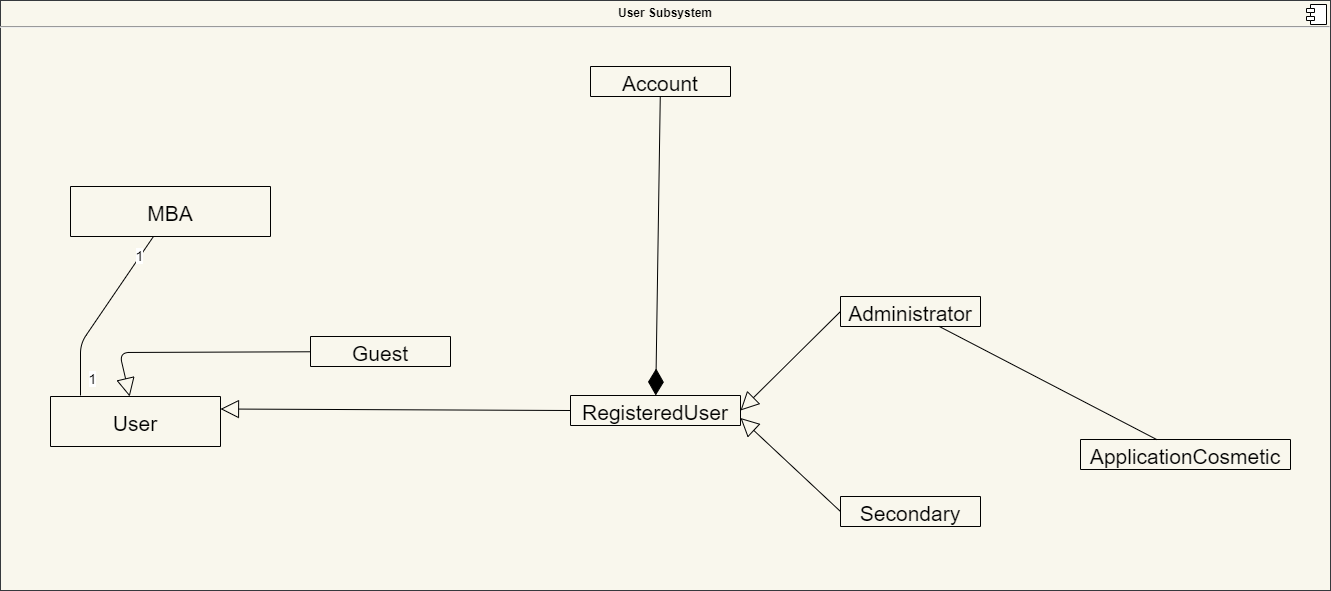

The diagram above was exported from draw.io. Its source (the exported page's mxGraphModel, read from the mxfile embedded in the PNG):
<mxGraphModel dx="3346" dy="-5246" grid="1" gridSize="10" guides="1" tooltips="1" connect="1" arrows="1" fold="1" page="1" pageScale="1" pageWidth="850" pageHeight="1100" math="0" shadow="0">
  <root>
    <mxCell id="PBiCdum0i67mXM64gM3Q-0" />
    <mxCell id="PBiCdum0i67mXM64gM3Q-1" parent="PBiCdum0i67mXM64gM3Q-0" />
    <mxCell id="PyhD2ZzdUk32mwaxzOQ7-2" value="&lt;p style=&quot;margin: 0px ; margin-top: 6px ; text-align: center&quot;&gt;&lt;b&gt;User Subsystem&lt;/b&gt;&lt;/p&gt;&lt;hr&gt;&lt;p style=&quot;margin: 0px ; margin-left: 8px&quot;&gt;&lt;br&gt;&lt;/p&gt;" style="align=left;overflow=fill;html=1;dropTarget=0;fillColor=#f9f7ed;strokeColor=#36393d;" vertex="1" parent="PBiCdum0i67mXM64gM3Q-1">
      <mxGeometry x="-610" y="6880" width="1330" height="590" as="geometry" />
    </mxCell>
    <mxCell id="PyhD2ZzdUk32mwaxzOQ7-3" value="" style="shape=component;jettyWidth=8;jettyHeight=4;" vertex="1" parent="PyhD2ZzdUk32mwaxzOQ7-2">
      <mxGeometry x="1" width="20" height="20" relative="1" as="geometry">
        <mxPoint x="-24" y="4" as="offset" />
      </mxGeometry>
    </mxCell>
    <mxCell id="PyhD2ZzdUk32mwaxzOQ7-12" value="User" style="swimlane;fontStyle=0;childLayout=stackLayout;horizontal=1;startSize=50;fillColor=none;horizontalStack=0;resizeParent=1;resizeParentMax=0;resizeLast=0;collapsible=1;marginBottom=0;fontSize=21;swimlaneLine=1;" collapsed="1" vertex="1" parent="PBiCdum0i67mXM64gM3Q-1">
      <mxGeometry x="-560" y="7276" width="170" height="50" as="geometry">
        <mxRectangle x="2810" y="8210" width="140" height="52" as="alternateBounds" />
      </mxGeometry>
    </mxCell>
    <mxCell id="PyhD2ZzdUk32mwaxzOQ7-13" value="Account" style="swimlane;fontStyle=0;childLayout=stackLayout;horizontal=1;startSize=30;fillColor=none;horizontalStack=0;resizeParent=1;resizeParentMax=0;resizeLast=0;collapsible=1;marginBottom=0;fontSize=21;swimlaneLine=1;glass=0;container=0;swimlaneFillColor=none;" collapsed="1" vertex="1" parent="PBiCdum0i67mXM64gM3Q-1">
      <mxGeometry x="-20" y="6946" width="140" height="30" as="geometry">
        <mxRectangle x="510" y="7220" width="140" height="220" as="alternateBounds" />
      </mxGeometry>
    </mxCell>
    <mxCell id="PyhD2ZzdUk32mwaxzOQ7-14" value="name" style="text;strokeColor=none;fillColor=none;align=left;verticalAlign=top;spacingLeft=4;spacingRight=4;overflow=hidden;rotatable=0;points=[[0,0.5],[1,0.5]];portConstraint=eastwest;" vertex="1" parent="PyhD2ZzdUk32mwaxzOQ7-13">
      <mxGeometry y="30" width="140" height="26" as="geometry" />
    </mxCell>
    <mxCell id="PyhD2ZzdUk32mwaxzOQ7-15" value="userName" style="text;strokeColor=none;fillColor=none;align=left;verticalAlign=top;spacingLeft=4;spacingRight=4;overflow=hidden;rotatable=0;points=[[0,0.5],[1,0.5]];portConstraint=eastwest;" vertex="1" parent="PyhD2ZzdUk32mwaxzOQ7-13">
      <mxGeometry y="56" width="140" height="26" as="geometry" />
    </mxCell>
    <mxCell id="PyhD2ZzdUk32mwaxzOQ7-16" value="password" style="text;strokeColor=none;fillColor=none;align=left;verticalAlign=top;spacingLeft=4;spacingRight=4;overflow=hidden;rotatable=0;points=[[0,0.5],[1,0.5]];portConstraint=eastwest;" vertex="1" parent="PyhD2ZzdUk32mwaxzOQ7-13">
      <mxGeometry y="82" width="140" height="26" as="geometry" />
    </mxCell>
    <mxCell id="PyhD2ZzdUk32mwaxzOQ7-17" value="" style="line;strokeWidth=1;fillColor=none;align=left;verticalAlign=middle;spacingTop=-1;spacingLeft=3;spacingRight=3;rotatable=0;labelPosition=right;points=[];portConstraint=eastwest;" vertex="1" parent="PyhD2ZzdUk32mwaxzOQ7-13">
      <mxGeometry y="108" width="140" height="8" as="geometry" />
    </mxCell>
    <mxCell id="PyhD2ZzdUk32mwaxzOQ7-18" value="continueAsGuest()" style="text;strokeColor=none;fillColor=none;align=left;verticalAlign=top;spacingLeft=4;spacingRight=4;overflow=hidden;rotatable=0;points=[[0,0.5],[1,0.5]];portConstraint=eastwest;" vertex="1" parent="PyhD2ZzdUk32mwaxzOQ7-13">
      <mxGeometry y="116" width="140" height="26" as="geometry" />
    </mxCell>
    <mxCell id="PyhD2ZzdUk32mwaxzOQ7-19" value="loginAsAdministrator()" style="text;strokeColor=none;fillColor=none;align=left;verticalAlign=top;spacingLeft=4;spacingRight=4;overflow=hidden;rotatable=0;points=[[0,0.5],[1,0.5]];portConstraint=eastwest;" vertex="1" parent="PyhD2ZzdUk32mwaxzOQ7-13">
      <mxGeometry y="142" width="140" height="26" as="geometry" />
    </mxCell>
    <mxCell id="PyhD2ZzdUk32mwaxzOQ7-20" value="loginAsSecondaryUser()" style="text;strokeColor=none;fillColor=none;align=left;verticalAlign=top;spacingLeft=4;spacingRight=4;overflow=hidden;rotatable=0;points=[[0,0.5],[1,0.5]];portConstraint=eastwest;" vertex="1" parent="PyhD2ZzdUk32mwaxzOQ7-13">
      <mxGeometry y="168" width="140" height="26" as="geometry" />
    </mxCell>
    <mxCell id="PyhD2ZzdUk32mwaxzOQ7-21" value="logOut()" style="text;strokeColor=none;fillColor=none;align=left;verticalAlign=top;spacingLeft=4;spacingRight=4;overflow=hidden;rotatable=0;points=[[0,0.5],[1,0.5]];portConstraint=eastwest;" vertex="1" parent="PyhD2ZzdUk32mwaxzOQ7-13">
      <mxGeometry y="194" width="140" height="26" as="geometry" />
    </mxCell>
    <mxCell id="PyhD2ZzdUk32mwaxzOQ7-59" value="" style="endArrow=diamondThin;endFill=1;endSize=24;html=1;" edge="1" parent="PBiCdum0i67mXM64gM3Q-1" source="PyhD2ZzdUk32mwaxzOQ7-13" target="PyhD2ZzdUk32mwaxzOQ7-63">
      <mxGeometry width="160" relative="1" as="geometry">
        <mxPoint x="-300" y="7336" as="sourcePoint" />
        <mxPoint x="-590" y="7336" as="targetPoint" />
      </mxGeometry>
    </mxCell>
    <mxCell id="PyhD2ZzdUk32mwaxzOQ7-60" value="Administrator" style="swimlane;fontStyle=0;childLayout=stackLayout;horizontal=1;startSize=30;fillColor=none;horizontalStack=0;resizeParent=1;resizeParentMax=0;resizeLast=0;collapsible=1;marginBottom=0;fontSize=21;swimlaneLine=1;" collapsed="1" vertex="1" parent="PBiCdum0i67mXM64gM3Q-1">
      <mxGeometry x="230" y="7176" width="140" height="30" as="geometry">
        <mxRectangle x="3600" y="8110" width="160" height="78" as="alternateBounds" />
      </mxGeometry>
    </mxCell>
    <mxCell id="PyhD2ZzdUk32mwaxzOQ7-61" value="createNewUser()" style="text;strokeColor=none;fillColor=none;align=left;verticalAlign=top;spacingLeft=4;spacingRight=4;overflow=hidden;rotatable=0;points=[[0,0.5],[1,0.5]];portConstraint=eastwest;" vertex="1" parent="PyhD2ZzdUk32mwaxzOQ7-60">
      <mxGeometry y="30" width="140" height="26" as="geometry" />
    </mxCell>
    <mxCell id="PyhD2ZzdUk32mwaxzOQ7-62" value="changeNames()" style="text;strokeColor=none;fillColor=none;align=left;verticalAlign=top;spacingLeft=4;spacingRight=4;overflow=hidden;rotatable=0;points=[[0,0.5],[1,0.5]];portConstraint=eastwest;" vertex="1" parent="PyhD2ZzdUk32mwaxzOQ7-60">
      <mxGeometry y="56" width="140" height="26" as="geometry" />
    </mxCell>
    <mxCell id="PyhD2ZzdUk32mwaxzOQ7-63" value="RegisteredUser" style="swimlane;fontStyle=0;childLayout=stackLayout;horizontal=1;startSize=30;fillColor=none;horizontalStack=0;resizeParent=1;resizeParentMax=0;resizeLast=0;collapsible=1;marginBottom=0;fontSize=21;swimlaneLine=1;" collapsed="1" vertex="1" parent="PBiCdum0i67mXM64gM3Q-1">
      <mxGeometry x="-40" y="7275" width="170" height="30" as="geometry">
        <mxRectangle x="3340" y="8209" width="160" height="31" as="alternateBounds" />
      </mxGeometry>
    </mxCell>
    <mxCell id="PyhD2ZzdUk32mwaxzOQ7-64" value="" style="endArrow=block;endSize=16;endFill=0;html=1;fontSize=21;exitX=0;exitY=0.5;exitDx=0;exitDy=0;entryX=1;entryY=0.5;entryDx=0;entryDy=0;" edge="1" parent="PBiCdum0i67mXM64gM3Q-1" source="PyhD2ZzdUk32mwaxzOQ7-61" target="PyhD2ZzdUk32mwaxzOQ7-63">
      <mxGeometry width="160" relative="1" as="geometry">
        <mxPoint x="-630" y="7202" as="sourcePoint" />
        <mxPoint x="-460" y="7162" as="targetPoint" />
      </mxGeometry>
    </mxCell>
    <mxCell id="PyhD2ZzdUk32mwaxzOQ7-72" value="" style="endArrow=block;endSize=16;endFill=0;html=1;fontSize=21;exitX=0;exitY=0.5;exitDx=0;exitDy=0;entryX=1;entryY=0.25;entryDx=0;entryDy=0;" edge="1" parent="PBiCdum0i67mXM64gM3Q-1" source="PyhD2ZzdUk32mwaxzOQ7-63" target="PyhD2ZzdUk32mwaxzOQ7-12">
      <mxGeometry width="160" relative="1" as="geometry">
        <mxPoint x="-420" y="7241" as="sourcePoint" />
        <mxPoint x="-380" y="7315" as="targetPoint" />
      </mxGeometry>
    </mxCell>
    <mxCell id="PyhD2ZzdUk32mwaxzOQ7-94" value="ApplicationCosmetic" style="swimlane;fontStyle=0;childLayout=stackLayout;horizontal=1;startSize=30;fillColor=none;horizontalStack=0;resizeParent=1;resizeParentMax=0;resizeLast=0;collapsible=1;marginBottom=0;fontSize=21;swimlaneLine=1;" collapsed="1" vertex="1" parent="PBiCdum0i67mXM64gM3Q-1">
      <mxGeometry x="470" y="7319" width="210" height="30" as="geometry">
        <mxRectangle x="3840" y="8253" width="230" height="138" as="alternateBounds" />
      </mxGeometry>
    </mxCell>
    <mxCell id="PyhD2ZzdUk32mwaxzOQ7-95" value="Theme" style="text;strokeColor=none;fillColor=none;align=left;verticalAlign=top;spacingLeft=4;spacingRight=4;overflow=hidden;rotatable=0;points=[[0,0.5],[1,0.5]];portConstraint=eastwest;" vertex="1" parent="PyhD2ZzdUk32mwaxzOQ7-94">
      <mxGeometry y="30" width="210" height="26" as="geometry" />
    </mxCell>
    <mxCell id="PyhD2ZzdUk32mwaxzOQ7-96" value="TextFont" style="text;strokeColor=none;fillColor=none;align=left;verticalAlign=top;spacingLeft=4;spacingRight=4;overflow=hidden;rotatable=0;points=[[0,0.5],[1,0.5]];portConstraint=eastwest;" vertex="1" parent="PyhD2ZzdUk32mwaxzOQ7-94">
      <mxGeometry y="56" width="210" height="26" as="geometry" />
    </mxCell>
    <mxCell id="PyhD2ZzdUk32mwaxzOQ7-97" value="TextColor" style="text;strokeColor=none;fillColor=none;align=left;verticalAlign=top;spacingLeft=4;spacingRight=4;overflow=hidden;rotatable=0;points=[[0,0.5],[1,0.5]];portConstraint=eastwest;" vertex="1" parent="PyhD2ZzdUk32mwaxzOQ7-94">
      <mxGeometry y="82" width="210" height="26" as="geometry" />
    </mxCell>
    <mxCell id="PyhD2ZzdUk32mwaxzOQ7-98" value="" style="line;strokeWidth=1;fillColor=none;align=left;verticalAlign=middle;spacingTop=-1;spacingLeft=3;spacingRight=3;rotatable=0;labelPosition=right;points=[];portConstraint=eastwest;" vertex="1" parent="PyhD2ZzdUk32mwaxzOQ7-94">
      <mxGeometry y="108" width="210" height="8" as="geometry" />
    </mxCell>
    <mxCell id="PyhD2ZzdUk32mwaxzOQ7-99" value="changeCosmetic()" style="text;strokeColor=none;fillColor=none;align=left;verticalAlign=top;spacingLeft=4;spacingRight=4;overflow=hidden;rotatable=0;points=[[0,0.5],[1,0.5]];portConstraint=eastwest;" vertex="1" parent="PyhD2ZzdUk32mwaxzOQ7-94">
      <mxGeometry y="116" width="210" height="26" as="geometry" />
    </mxCell>
    <mxCell id="PyhD2ZzdUk32mwaxzOQ7-100" value="" style="endArrow=none;html=1;" edge="1" parent="PBiCdum0i67mXM64gM3Q-1" source="PyhD2ZzdUk32mwaxzOQ7-94" target="PyhD2ZzdUk32mwaxzOQ7-60">
      <mxGeometry width="50" height="50" relative="1" as="geometry">
        <mxPoint x="380" y="7462.4259999999995" as="sourcePoint" />
        <mxPoint x="530" y="7236" as="targetPoint" />
      </mxGeometry>
    </mxCell>
    <mxCell id="PyhD2ZzdUk32mwaxzOQ7-108" value="Guest" style="swimlane;fontStyle=0;childLayout=stackLayout;horizontal=1;startSize=30;fillColor=none;horizontalStack=0;resizeParent=1;resizeParentMax=0;resizeLast=0;collapsible=1;marginBottom=0;fontSize=21;swimlaneLine=1;" collapsed="1" vertex="1" parent="PBiCdum0i67mXM64gM3Q-1">
      <mxGeometry x="-300" y="7216" width="140" height="30" as="geometry">
        <mxRectangle x="3070" y="8150" width="160" height="31" as="alternateBounds" />
      </mxGeometry>
    </mxCell>
    <mxCell id="PyhD2ZzdUk32mwaxzOQ7-109" value="" style="endArrow=block;endSize=16;endFill=0;html=1;fontSize=21;" edge="1" parent="PBiCdum0i67mXM64gM3Q-1" source="PyhD2ZzdUk32mwaxzOQ7-108" target="PyhD2ZzdUk32mwaxzOQ7-12">
      <mxGeometry width="160" relative="1" as="geometry">
        <mxPoint x="-250" y="7156" as="sourcePoint" />
        <mxPoint x="-640" y="7156.5" as="targetPoint" />
        <Array as="points">
          <mxPoint x="-491" y="7232" />
        </Array>
      </mxGeometry>
    </mxCell>
    <mxCell id="PyhD2ZzdUk32mwaxzOQ7-111" value="Secondary" style="swimlane;fontStyle=0;childLayout=stackLayout;horizontal=1;startSize=30;fillColor=none;horizontalStack=0;resizeParent=1;resizeParentMax=0;resizeLast=0;collapsible=1;marginBottom=0;fontSize=21;swimlaneLine=1;" collapsed="1" vertex="1" parent="PBiCdum0i67mXM64gM3Q-1">
      <mxGeometry x="230" y="7376" width="140" height="30" as="geometry">
        <mxRectangle x="3600" y="8310" width="160" height="31" as="alternateBounds" />
      </mxGeometry>
    </mxCell>
    <mxCell id="PyhD2ZzdUk32mwaxzOQ7-112" value="" style="endArrow=block;endSize=16;endFill=0;html=1;fontSize=21;exitX=0;exitY=0.5;exitDx=0;exitDy=0;entryX=1;entryY=0.75;entryDx=0;entryDy=0;" edge="1" parent="PBiCdum0i67mXM64gM3Q-1" source="PyhD2ZzdUk32mwaxzOQ7-111" target="PyhD2ZzdUk32mwaxzOQ7-63">
      <mxGeometry width="160" relative="1" as="geometry">
        <mxPoint x="240" y="7225" as="sourcePoint" />
        <mxPoint x="130" y="7310" as="targetPoint" />
      </mxGeometry>
    </mxCell>
    <mxCell id="PyhD2ZzdUk32mwaxzOQ7-148" value="MBA" style="swimlane;fontStyle=0;childLayout=stackLayout;horizontal=1;startSize=50;fillColor=none;horizontalStack=0;resizeParent=1;resizeParentMax=0;resizeLast=0;collapsible=1;marginBottom=0;fontSize=21;swimlaneLine=1;glass=0;container=0;swimlaneFillColor=none;" collapsed="1" vertex="1" parent="PBiCdum0i67mXM64gM3Q-1">
      <mxGeometry x="-540" y="7066" width="200" height="50" as="geometry">
        <mxRectangle x="2830" y="8000" width="250" height="60" as="alternateBounds" />
      </mxGeometry>
    </mxCell>
    <mxCell id="PyhD2ZzdUk32mwaxzOQ7-149" value=" " style="line;strokeWidth=1;fillColor=none;align=left;verticalAlign=middle;spacingTop=-1;spacingLeft=3;spacingRight=3;rotatable=0;labelPosition=right;points=[];portConstraint=eastwest;" vertex="1" parent="PyhD2ZzdUk32mwaxzOQ7-148">
      <mxGeometry y="50" width="200" height="8" as="geometry" />
    </mxCell>
    <mxCell id="PyhD2ZzdUk32mwaxzOQ7-150" value="search(type, name)" style="text;strokeColor=none;fillColor=none;align=left;verticalAlign=top;spacingLeft=4;spacingRight=4;overflow=hidden;rotatable=0;points=[[0,0.5],[1,0.5]];portConstraint=eastwest;" vertex="1" parent="PyhD2ZzdUk32mwaxzOQ7-148">
      <mxGeometry y="58" width="200" height="26" as="geometry" />
    </mxCell>
    <mxCell id="PyhD2ZzdUk32mwaxzOQ7-172" value="" style="endArrow=none;html=1;fontSize=21;" edge="1" parent="PBiCdum0i67mXM64gM3Q-1" source="PyhD2ZzdUk32mwaxzOQ7-148">
      <mxGeometry width="50" height="50" relative="1" as="geometry">
        <mxPoint x="-529.9992857142861" y="7133" as="sourcePoint" />
        <mxPoint x="-530" y="7275" as="targetPoint" />
        <Array as="points">
          <mxPoint x="-530" y="7223" />
        </Array>
      </mxGeometry>
    </mxCell>
    <mxCell id="PyhD2ZzdUk32mwaxzOQ7-173" value="1" style="edgeLabel;html=1;align=center;verticalAlign=middle;resizable=0;points=[];fontSize=14;spacing=0;rotation=0;" connectable="0" vertex="1" parent="PyhD2ZzdUk32mwaxzOQ7-172">
      <mxGeometry x="-0.5127" relative="1" as="geometry">
        <mxPoint x="10" y="-18.289999999999996" as="offset" />
      </mxGeometry>
    </mxCell>
    <mxCell id="PyhD2ZzdUk32mwaxzOQ7-174" value="&lt;font style=&quot;font-size: 14px&quot;&gt;1&lt;/font&gt;" style="edgeLabel;html=1;align=center;verticalAlign=middle;resizable=0;points=[];fontSize=12;" connectable="0" vertex="1" parent="PyhD2ZzdUk32mwaxzOQ7-172">
      <mxGeometry x="0.8192" y="1" relative="1" as="geometry">
        <mxPoint x="10" y="-2.5700000000000003" as="offset" />
      </mxGeometry>
    </mxCell>
  </root>
</mxGraphModel>